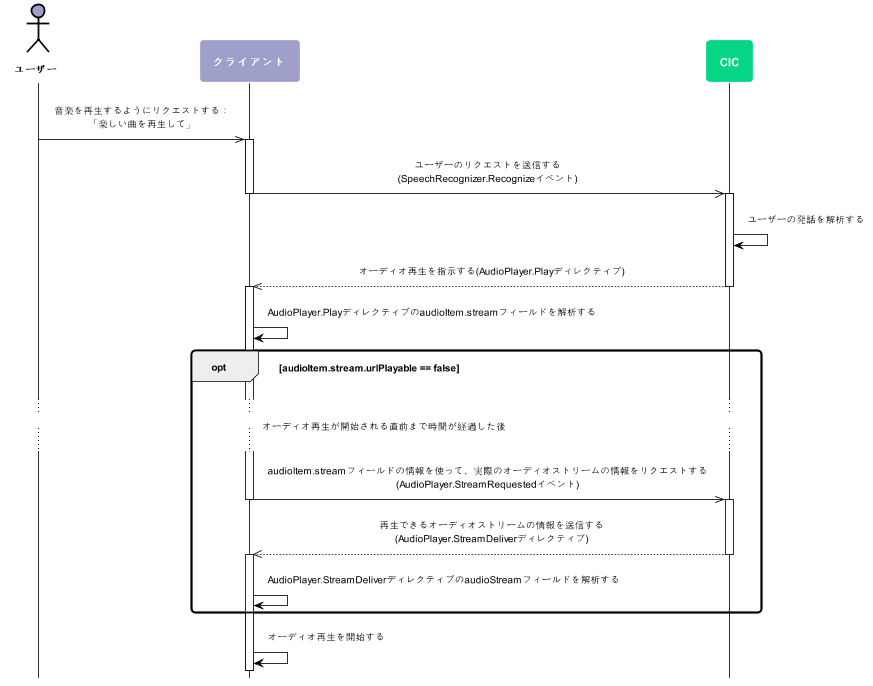

The diagram above was rendered by PlantUML. Its source (embedded in the PNG):
@startuml
scale max 880 width
skinparam sequenceMessageAlign center
skinparam shadowing false
skinparam roundcorner 10
skinparam padding 10
skinparam defaultFontSize 12
skinparam defaultFontName "Malgun Gothic", sans-serif

skinparam note {
  BackgroundColor #9EA0CA
  BorderColor #ffffff
  FontColor #ffffff
  FontSize 14
  FontStyle bold
}

skinparam sequence {
  ArrowColor #000000
  ActorBorderColor #000000
  ActorFontStyle Bolder


  LifeLineBorderColor #000000
  LifeLineBackgroundColor transparent
  ParticipantBorderColor transparent
  ParticipantFontSize 14
  ParticipantFontColor #ffffff
  ParticipantFontStyle bold

  BoxBorderColor #000000
  BoxFontColor #ffffff
    BoxFontSize 14
    BoxFontStyle bold
}
hide footbox

skinparam activity {
  BackgroundColor #9EA0CA
  BarColor #ffffff
  BorderColor #ffffff
  DiamondBackgroundColor #05D686
  DiamondBorderColor #ffffff
  DiamondFontColor #ffffff
  DiamondFontSize 14
  DiamondFontStyle bold
  FontColor #ffffff 
  FontSize 14
  FontStyle bold
}

actor ユーザー as user #9EA0CA
participant クライアント as client #9EA0CA
participant CIC as cic #05D686


user ->> client : 音楽を再生するようにリクエストする：\n「楽しい曲を再生して」

activate client
  client ->> cic : ユーザーのリクエストを送信する\n(SpeechRecognizer.Recognizeイベント)
deactivate client

activate cic
  cic -> cic : ユーザーの発話を解析する
  cic -->> client : オーディオ再生を指示する(AudioPlayer.Playディレクティブ)
deactivate cic

activate client
  client -> client : AudioPlayer.PlayディレクティブのaudioItem.streamフィールドを解析する

opt audioItem.stream.urlPlayable == false

... オーディオ再生が開始される直前まで時間が経過した後 ...

  client ->> cic : audioItem.streamフィールドの情報を使って、実際のオーディオストリームの情報をリクエストする\n(AudioPlayer.StreamRequestedイベント)
  deactivate client
  activate cic

    cic -->> client : 再生できるオーディオストリームの情報を送信する\n(AudioPlayer.StreamDeliverディレクティブ)
  deactivate cic
  activate client
    client -> client : AudioPlayer.StreamDeliverディレクティブのaudioStreamフィールドを解析する
end

client -> client : オーディオ再生を開始する

@enduml